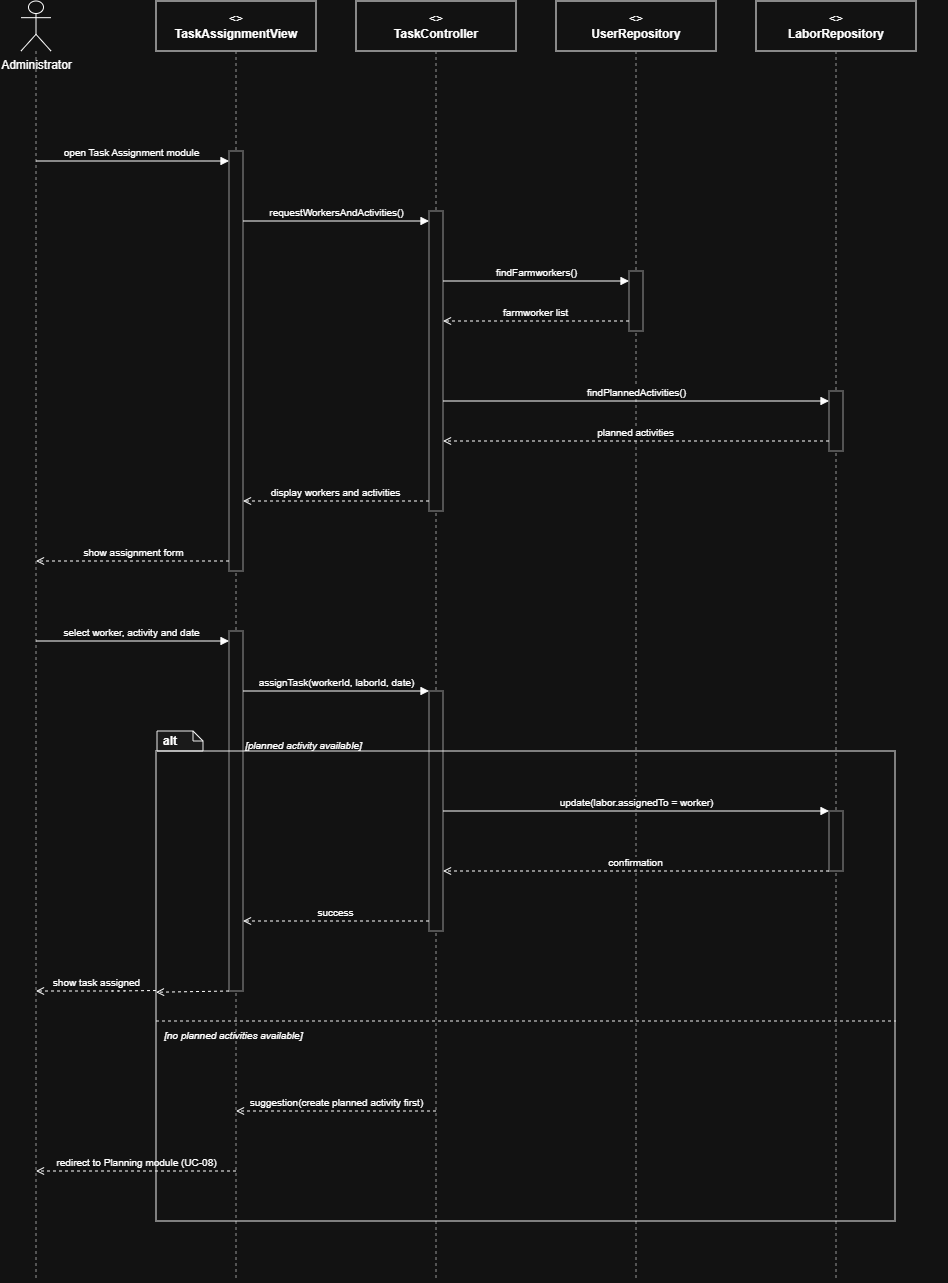

The diagram above was exported from draw.io. Its source (the exported page's mxGraphModel, read from the mxfile embedded in the PNG):
<mxGraphModel dx="2289" dy="1391" grid="1" gridSize="10" guides="1" tooltips="1" connect="1" arrows="1" fold="1" page="1" pageScale="1" pageWidth="1180" pageHeight="1320" math="0" shadow="0">
  <root>
    <mxCell id="0" />
    <mxCell id="1" parent="0" />
    <mxCell id="hdr_admin" parent="1" style="shape=umlActor;verticalLabelPosition=bottom;verticalAlign=top;html=1;outlineConnect=0;" value="Administrator" vertex="1">
      <mxGeometry height="50" width="30" x="85" as="geometry" />
    </mxCell>
    <mxCell id="life_admin" edge="1" parent="1" style="html=1;dashed=1;strokeColor=#666666;endArrow=none;">
      <mxGeometry relative="1" as="geometry">
        <mxPoint x="100" y="50" as="sourcePoint" />
        <mxPoint x="100" y="1280" as="targetPoint" />
      </mxGeometry>
    </mxCell>
    <mxCell id="hdr_view" parent="1" style="rounded=0;whiteSpace=wrap;html=1;fillColor=none;strokeColor=light-dark(#6C8EBF,#FFFFFF);align=center;" value="&lt;&lt;boundary&gt;&gt;&lt;br&gt;&lt;b&gt;TaskAssignmentView&lt;/b&gt;" vertex="1">
      <mxGeometry height="50" width="160" x="220" as="geometry" />
    </mxCell>
    <mxCell id="life_view" edge="1" parent="1" style="html=1;dashed=1;strokeColor=#666666;endArrow=none;">
      <mxGeometry relative="1" as="geometry">
        <mxPoint x="300" y="50" as="sourcePoint" />
        <mxPoint x="300" y="1280" as="targetPoint" />
      </mxGeometry>
    </mxCell>
    <mxCell id="hdr_ctrl" parent="1" style="rounded=0;whiteSpace=wrap;html=1;fillColor=none;strokeColor=light-dark(#82B366,#FFFFFF);align=center;" value="&lt;&lt;control&gt;&gt;&lt;br&gt;&lt;b&gt;TaskController&lt;/b&gt;" vertex="1">
      <mxGeometry height="50" width="160" x="420" as="geometry" />
    </mxCell>
    <mxCell id="life_ctrl" edge="1" parent="1" style="html=1;dashed=1;strokeColor=#666666;endArrow=none;">
      <mxGeometry relative="1" as="geometry">
        <mxPoint x="500" y="50" as="sourcePoint" />
        <mxPoint x="500" y="1280" as="targetPoint" />
      </mxGeometry>
    </mxCell>
    <mxCell id="hdr_userrepo" parent="1" style="rounded=0;whiteSpace=wrap;html=1;fillColor=none;strokeColor=light-dark(#D79B00,#FFFFFF);align=center;" value="&lt;&lt;entity&gt;&gt;&lt;br&gt;&lt;b&gt;UserRepository&lt;/b&gt;" vertex="1">
      <mxGeometry height="50" width="160" x="620" as="geometry" />
    </mxCell>
    <mxCell id="life_userrepo" edge="1" parent="1" style="html=1;dashed=1;strokeColor=#666666;endArrow=none;">
      <mxGeometry relative="1" as="geometry">
        <mxPoint x="700" y="50" as="sourcePoint" />
        <mxPoint x="700" y="1280" as="targetPoint" />
      </mxGeometry>
    </mxCell>
    <mxCell id="hdr_laborrepo" parent="1" style="rounded=0;whiteSpace=wrap;html=1;fillColor=none;strokeColor=light-dark(#D79B00,#FFFFFF);align=center;" value="&lt;&lt;entity&gt;&gt;&lt;br&gt;&lt;b&gt;LaborRepository&lt;/b&gt;" vertex="1">
      <mxGeometry height="50" width="160" x="820" as="geometry" />
    </mxCell>
    <mxCell id="life_laborrepo" edge="1" parent="1" style="html=1;dashed=1;strokeColor=#666666;endArrow=none;">
      <mxGeometry relative="1" as="geometry">
        <mxPoint x="900" y="50" as="sourcePoint" />
        <mxPoint x="900" y="1280" as="targetPoint" />
      </mxGeometry>
    </mxCell>
    <mxCell id="c2" parent="1" style="shape=note;whiteSpace=wrap;html=1;fillColor=#f5f5f5;strokeColor=#000000;fontStyle=1;align=left;spacingLeft=4;size=10;" value="alt" vertex="1">
      <mxGeometry height="20" width="46" x="221" y="730" as="geometry" />
    </mxCell>
    <mxCell id="c3" parent="1" style="text;html=1;align=left;fontStyle=2;fontSize=10;" value="[planned activity available]" vertex="1">
      <mxGeometry height="18" width="705" x="307" y="732" as="geometry" />
    </mxCell>
    <mxCell id="c4" edge="1" parent="1" style="html=1;dashed=1;strokeColor=#000000;endArrow=none;">
      <mxGeometry relative="1" as="geometry">
        <mxPoint x="220" y="1020" as="sourcePoint" />
        <mxPoint x="960" y="1020" as="targetPoint" />
      </mxGeometry>
    </mxCell>
    <mxCell id="c5" parent="1" style="text;html=1;align=left;fontStyle=2;fontSize=10;" value="[no planned activities available]" vertex="1">
      <mxGeometry height="18" width="714" x="226" y="1022" as="geometry" />
    </mxCell>
    <mxCell id="c6" parent="1" style="rounded=0;whiteSpace=wrap;html=1;fillColor=#ffffff;strokeColor=#666666;" vertex="1">
      <mxGeometry height="420" width="14" x="293" y="150" as="geometry" />
    </mxCell>
    <mxCell id="c7" parent="1" style="rounded=0;whiteSpace=wrap;html=1;fillColor=#ffffff;strokeColor=#666666;" vertex="1">
      <mxGeometry height="360" width="14" x="293" y="630" as="geometry" />
    </mxCell>
    <mxCell id="c8" parent="1" style="rounded=0;whiteSpace=wrap;html=1;fillColor=#ffffff;strokeColor=#666666;" vertex="1">
      <mxGeometry height="300" width="14" x="493" y="210" as="geometry" />
    </mxCell>
    <mxCell id="c9" parent="1" style="rounded=0;whiteSpace=wrap;html=1;fillColor=#ffffff;strokeColor=#666666;" vertex="1">
      <mxGeometry height="240" width="14" x="493" y="690" as="geometry" />
    </mxCell>
    <mxCell id="c10" parent="1" style="rounded=0;whiteSpace=wrap;html=1;fillColor=#ffffff;strokeColor=#666666;" vertex="1">
      <mxGeometry height="60" width="14" x="693" y="270" as="geometry" />
    </mxCell>
    <mxCell id="c11" parent="1" style="rounded=0;whiteSpace=wrap;html=1;fillColor=#ffffff;strokeColor=#666666;" vertex="1">
      <mxGeometry height="60" width="14" x="893" y="390" as="geometry" />
    </mxCell>
    <mxCell id="c12" parent="1" style="rounded=0;whiteSpace=wrap;html=1;fillColor=#ffffff;strokeColor=#666666;" vertex="1">
      <mxGeometry height="60" width="14" x="893" y="810" as="geometry" />
    </mxCell>
    <mxCell id="c13" edge="1" parent="1" style="html=1;endArrow=block;endFill=1;fontSize=10;align=center;verticalAlign=bottom;" value="open Task Assignment module">
      <mxGeometry relative="1" as="geometry">
        <mxPoint x="100" y="160" as="sourcePoint" />
        <mxPoint x="293" y="160" as="targetPoint" />
      </mxGeometry>
    </mxCell>
    <mxCell id="c14" edge="1" parent="1" style="html=1;endArrow=block;endFill=1;fontSize=10;align=center;verticalAlign=bottom;" value="requestWorkersAndActivities()">
      <mxGeometry relative="1" as="geometry">
        <mxPoint x="307" y="220" as="sourcePoint" />
        <mxPoint x="493" y="220" as="targetPoint" />
      </mxGeometry>
    </mxCell>
    <mxCell id="c15" edge="1" parent="1" style="html=1;endArrow=block;endFill=1;fontSize=10;align=center;verticalAlign=bottom;" value="findFarmworkers()">
      <mxGeometry relative="1" as="geometry">
        <mxPoint x="507" y="280" as="sourcePoint" />
        <mxPoint x="693" y="280" as="targetPoint" />
      </mxGeometry>
    </mxCell>
    <mxCell id="c16" edge="1" parent="1" style="html=1;endArrow=open;endFill=0;dashed=1;fontSize=10;align=center;verticalAlign=bottom;" value="farmworker list">
      <mxGeometry relative="1" as="geometry">
        <mxPoint x="693" y="320" as="sourcePoint" />
        <mxPoint x="507" y="320" as="targetPoint" />
      </mxGeometry>
    </mxCell>
    <mxCell id="c17" edge="1" parent="1" style="html=1;endArrow=block;endFill=1;fontSize=10;align=center;verticalAlign=bottom;" value="findPlannedActivities()">
      <mxGeometry relative="1" as="geometry">
        <mxPoint x="507" y="400" as="sourcePoint" />
        <mxPoint x="893" y="400" as="targetPoint" />
      </mxGeometry>
    </mxCell>
    <mxCell id="c18" edge="1" parent="1" style="html=1;endArrow=open;endFill=0;dashed=1;fontSize=10;align=center;verticalAlign=bottom;" value="planned activities">
      <mxGeometry relative="1" as="geometry">
        <mxPoint x="893" y="440" as="sourcePoint" />
        <mxPoint x="507" y="440" as="targetPoint" />
      </mxGeometry>
    </mxCell>
    <mxCell id="c19" edge="1" parent="1" style="html=1;endArrow=open;endFill=0;dashed=1;fontSize=10;align=center;verticalAlign=bottom;" value="display workers and activities">
      <mxGeometry relative="1" as="geometry">
        <mxPoint x="493" y="500" as="sourcePoint" />
        <mxPoint x="307" y="500" as="targetPoint" />
      </mxGeometry>
    </mxCell>
    <mxCell id="c20" edge="1" parent="1" style="html=1;endArrow=open;endFill=0;dashed=1;fontSize=10;align=center;verticalAlign=bottom;" value="show assignment form">
      <mxGeometry relative="1" as="geometry">
        <mxPoint x="293" y="560" as="sourcePoint" />
        <mxPoint x="100" y="560" as="targetPoint" />
      </mxGeometry>
    </mxCell>
    <mxCell id="c21" edge="1" parent="1" style="html=1;endArrow=block;endFill=1;fontSize=10;align=center;verticalAlign=bottom;" value="select worker, activity and date">
      <mxGeometry relative="1" as="geometry">
        <mxPoint x="100" y="640" as="sourcePoint" />
        <mxPoint x="293" y="640" as="targetPoint" />
      </mxGeometry>
    </mxCell>
    <mxCell id="c22" edge="1" parent="1" style="html=1;endArrow=block;endFill=1;fontSize=10;align=center;verticalAlign=bottom;" value="assignTask(workerId, laborId, date)">
      <mxGeometry relative="1" as="geometry">
        <mxPoint x="307" y="690" as="sourcePoint" />
        <mxPoint x="493" y="690" as="targetPoint" />
      </mxGeometry>
    </mxCell>
    <mxCell id="c23" edge="1" parent="1" style="html=1;endArrow=block;endFill=1;fontSize=10;align=center;verticalAlign=bottom;" value="update(labor.assignedTo = worker)">
      <mxGeometry relative="1" as="geometry">
        <mxPoint x="507" y="810" as="sourcePoint" />
        <mxPoint x="893" y="810" as="targetPoint" />
      </mxGeometry>
    </mxCell>
    <mxCell id="c24" edge="1" parent="1" style="html=1;endArrow=open;endFill=0;dashed=1;fontSize=10;align=center;verticalAlign=bottom;" value="confirmation">
      <mxGeometry relative="1" as="geometry">
        <mxPoint x="893" y="870" as="sourcePoint" />
        <mxPoint x="507" y="870" as="targetPoint" />
      </mxGeometry>
    </mxCell>
    <mxCell id="c25" edge="1" parent="1" style="html=1;endArrow=open;endFill=0;dashed=1;fontSize=10;align=center;verticalAlign=bottom;" value="success">
      <mxGeometry relative="1" as="geometry">
        <mxPoint x="493" y="920" as="sourcePoint" />
        <mxPoint x="307" y="920" as="targetPoint" />
      </mxGeometry>
    </mxCell>
    <mxCell id="c26" edge="1" parent="1" source="c1" style="html=1;endArrow=open;endFill=0;dashed=1;fontSize=10;align=center;verticalAlign=bottom;" value="show task assigned">
      <mxGeometry relative="1" as="geometry">
        <Array as="points">
          <mxPoint x="180" y="990" />
        </Array>
        <mxPoint x="293" y="990" as="sourcePoint" />
        <mxPoint x="100" y="990" as="targetPoint" />
      </mxGeometry>
    </mxCell>
    <mxCell id="c27" edge="1" parent="1" style="html=1;endArrow=open;endFill=0;dashed=1;fontSize=10;align=center;verticalAlign=bottom;" value="suggestion(create planned activity first)">
      <mxGeometry relative="1" as="geometry">
        <mxPoint x="500" y="1110" as="sourcePoint" />
        <mxPoint x="300" y="1110" as="targetPoint" />
      </mxGeometry>
    </mxCell>
    <mxCell id="c28" edge="1" parent="1" style="html=1;endArrow=open;endFill=0;dashed=1;fontSize=10;align=center;verticalAlign=bottom;" value="redirect to Planning module (UC-08)">
      <mxGeometry relative="1" as="geometry">
        <mxPoint x="300" y="1170" as="sourcePoint" />
        <mxPoint x="100" y="1170" as="targetPoint" />
      </mxGeometry>
    </mxCell>
    <mxCell id="0gxsuD5oH6QSurZEwo2w-1" edge="1" parent="1" style="html=1;endArrow=open;endFill=0;dashed=1;fontSize=10;align=center;verticalAlign=bottom;" target="c1" value="">
      <mxGeometry relative="1" as="geometry">
        <mxPoint x="293" y="990" as="sourcePoint" />
        <mxPoint x="100" y="990" as="targetPoint" />
      </mxGeometry>
    </mxCell>
    <mxCell id="c1" parent="1" style="rounded=0;whiteSpace=wrap;html=1;fillColor=none;strokeColor=#000000;verticalAlign=top;align=left;dashed=0;" vertex="1">
      <mxGeometry height="470" width="739" x="220" y="750" as="geometry" />
    </mxCell>
  </root>
</mxGraphModel>